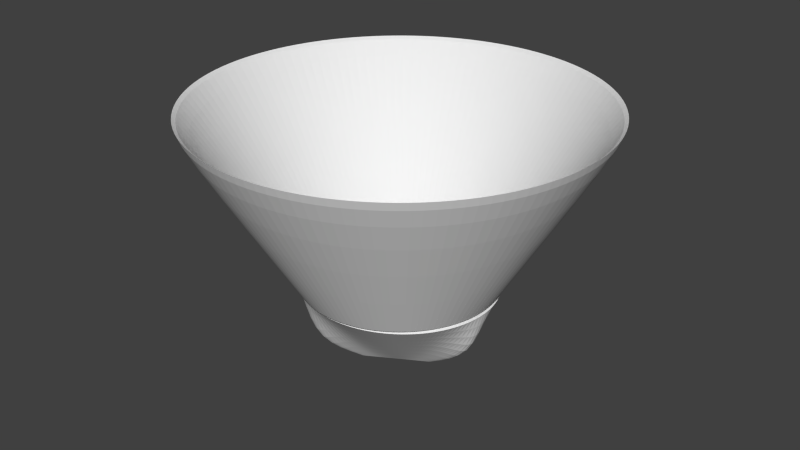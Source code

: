 # Source: cube_holder.blend  (saved by Blender 2.70.0; exported with 4.5.12 LTS)
import bpy
from mathutils import Matrix  # noqa: F401  (used for matrix-valued properties, if any)

bpy.ops.wm.read_factory_settings(use_empty=True)
scene = bpy.context.scene
scene.name = 'Scene'

# ---- collections
col_collection_1 = bpy.data.collections.new('Collection 1'); scene.collection.children.link(col_collection_1)
col_collection_2 = bpy.data.collections.new('Collection 2'); scene.collection.children.link(col_collection_2)
col_collection_2.hide_render = True
col_collection_2.hide_viewport = True

# ---- world
world_world = bpy.data.worlds.new('World'); scene.world = world_world
world_world.color = (0.05088, 0.05088, 0.05088)
world_world.use_sun_shadow = False
world_world.sun_shadow_jitter_overblur = 0.0
world_world.cycles.sampling_method = 'MANUAL'
world_world.cycles.sample_map_resolution = 256

# ---- meshes
me_cone_001 = bpy.data.meshes.new('Cone.001')
me_cone_001.from_pydata([(-6.73, -62.18, 50.0), (6.897, -62.14, 50.0), (20.22, -59.38, 50.0), (32.65, -54.03, 50.0), (43.65, -46.32, 50.0), (52.74, -36.59, 50.0), (59.52, -25.25, 50.0), (63.69, -12.81, 50.0), (65.07, 0.0, 50.0), (-65.2, 0.0, 50.0), (-63.77, -13.0, 50.0), (-59.57, -25.57, 50.0), (-52.73, -36.89, 50.0), (-43.58, -46.57, 50.0), (-32.53, -54.22, 50.0), (-20.07, -59.5, 50.0), (-5.579, -19.54, 0.1188), (-1.358, -17.09, 0.1188), (2.862, -14.64, 0.1188), (7.082, -12.18, 0.1188), (11.3, -9.73, 0.1188), (15.52, -7.276, 0.1188), (19.74, -4.823, 0.1188), (23.96, -2.369, 0.1188), (28.18, 0.0, 0.1188), (-14.15, 0.0, 0.1188), (-14.13, -4.823, 0.1188), (-14.1, -9.723, 0.1188), (-14.08, -14.63, 0.1188), (-14.05, -19.54, 0.1188), (-14.03, -24.44, 0.1188), (-9.799, -22.0, 0.1188), (22.4, -37.26, 30.01), (-36.13, -27.33, 26.84), (59.92, 0.0, 15.01), (36.73, -23.99, 28.56), (3.361, -42.76, 28.61), (-6.228, -43.85, 26.94), (-29.87, -49.67, 15.01), (-42.44, -9.494, 28.77), (-44.74, 0.0, 30.01), (51.28, -8.345, 21.68), (12.77, -40.15, 28.77), (29.74, -30.6, 28.77), (42.46, -16.48, 26.67), (-40.03, -18.73, 28.59), (-33.11, -38.42, 21.87), (-17.8, -46.74, 21.94)], [], [(34, 24, 23, 41), (39, 26, 25, 40), (45, 27, 26, 39), (33, 28, 27, 45), (46, 29, 28, 33), (38, 30, 29, 46), (47, 31, 30, 38), (37, 16, 31, 47), (36, 17, 16, 37), (42, 18, 17, 36), (32, 19, 18, 42), (43, 20, 19, 32), (35, 21, 20, 43), (44, 22, 21, 35), (41, 23, 22, 44), (8, 34, 41, 7), (10, 39, 40, 9), (11, 45, 39, 10), (12, 33, 45, 11), (13, 46, 33, 12), (14, 38, 46, 13), (15, 47, 38, 14), (0, 37, 47, 15), (1, 36, 37, 0), (2, 42, 36, 1), (3, 32, 42, 2), (4, 43, 32, 3), (5, 35, 43, 4), (6, 44, 35, 5), (7, 41, 44, 6)])
_k = {(0, 1): 1.0, (1, 2): 1.0, (2, 3): 1.0, (3, 4): 1.0, (4, 5): 1.0, (5, 6): 1.0, (6, 7): 1.0, (7, 8): 1.0, (9, 10): 1.0, (10, 11): 1.0, (11, 12): 1.0, (12, 13): 1.0, (13, 14): 1.0, (14, 15): 1.0, (0, 15): 1.0, (16, 17): 1.0, (17, 18): 1.0, (18, 19): 1.0, (19, 20): 1.0, (20, 21): 1.0, (21, 22): 1.0, (22, 23): 1.0, (23, 24): 1.0, (25, 26): 1.0, (26, 27): 1.0, (27, 28): 1.0, (28, 29): 1.0, (29, 30): 1.0, (30, 31): 1.0, (16, 31): 1.0}
me_cone_001.attributes.new('crease_edge', 'FLOAT', 'EDGE').data.foreach_set('value', [_k.get((min(e.vertices), max(e.vertices)), 0.0) for e in me_cone_001.edges])
me_cone_001.use_remesh_preserve_volume = False
me_cone_001.use_remesh_preserve_attributes = False
me_cone_001.use_mirror_vertex_groups = False
me_cone_001.update()
me_cone = bpy.data.meshes.new('Cone')
me_cone.from_pydata([(0.0, 0.135, -0.0575), (6.053e-06, 0.06501, 0.0575), (0.02807, 0.132, -0.0575), (0.01358, 0.06358, 0.0575), (0.05491, 0.1233, -0.0575), (0.02657, 0.05936, 0.0575), (0.07935, 0.1092, -0.0575), (0.03839, 0.05254, 0.0575), (0.1003, 0.09033, -0.0575), (0.04854, 0.0434, 0.0575), (0.1169, 0.0675, -0.0575), (0.05656, 0.03236, 0.0575), (0.1284, 0.04172, -0.0575), (0.06211, 0.01989, 0.0575), (0.1343, 0.01411, -0.0575), (0.06495, 0.006533, 0.0575), (0.1343, -0.01411, -0.0575), (0.06495, -0.007119, 0.0575), (0.1284, -0.04172, -0.0575), (0.06211, -0.02047, 0.0575), (0.1169, -0.0675, -0.0575), (0.05656, -0.03294, 0.0575), (0.1003, -0.09033, -0.0575), (0.04854, -0.04399, 0.0575), (0.07935, -0.1092, -0.0575), (0.03839, -0.05312, 0.0575), (0.05491, -0.1233, -0.0575), (0.02657, -0.05995, 0.0575), (0.02807, -0.132, -0.0575), (0.01358, -0.06417, 0.0575), (-1.18e-08, -0.135, -0.0575), (6.045e-06, -0.0656, 0.0575), (-0.02807, -0.132, -0.0575), (-0.01357, -0.06417, 0.0575), (-0.05491, -0.1233, -0.0575), (-0.02655, -0.05995, 0.0575), (-0.07935, -0.1092, -0.0575), (-0.03838, -0.05312, 0.0575), (-0.1003, -0.09033, -0.0575), (-0.04852, -0.04399, 0.0575), (-0.1169, -0.0675, -0.0575), (-0.05655, -0.03294, 0.0575), (-0.1284, -0.04172, -0.0575), (-0.0621, -0.02047, 0.0575), (-0.1343, -0.01411, -0.0575), (-0.06494, -0.007119, 0.0575), (-0.1343, 0.01411, -0.0575), (-0.06494, 0.006533, 0.0575), (-0.1284, 0.04172, -0.0575), (-0.0621, 0.01989, 0.0575), (-0.1169, 0.0675, -0.0575), (-0.05655, 0.03236, 0.0575), (-0.1003, 0.09033, -0.0575), (-0.04852, 0.0434, 0.0575), (-0.07935, 0.1092, -0.0575), (-0.03838, 0.05254, 0.0575), (-0.05491, 0.1233, -0.0575), (-0.02655, 0.05936, 0.0575), (-0.02807, 0.132, -0.0575), (-0.01357, 0.06358, 0.0575), (0.0, 0.135, -0.0675), (0.0, 0.0625, 0.0475), (0.02807, 0.132, -0.0675), (0.01299, 0.06113, 0.0475), (0.05491, 0.1233, -0.0675), (0.02542, 0.0571, 0.0475), (0.07935, 0.1092, -0.0675), (0.03674, 0.05056, 0.0475), (0.1003, 0.09033, -0.0675), (0.04645, 0.04182, 0.0475), (0.1169, 0.0675, -0.0675), (0.05413, 0.03125, 0.0475), (0.1284, 0.04172, -0.0675), (0.05944, 0.01931, 0.0475), (0.1343, 0.01411, -0.0675), (0.06216, 0.006533, 0.0475), (0.1343, -0.01411, -0.0675), (0.06216, -0.006533, 0.0475), (0.1284, -0.04172, -0.0675), (0.05944, -0.01931, 0.0475), (0.1169, -0.0675, -0.0675), (0.05413, -0.03125, 0.0475), (0.1003, -0.09033, -0.0675), (0.04645, -0.04182, 0.0475), (0.07935, -0.1092, -0.0675), (0.03674, -0.05056, 0.0475), (0.05491, -0.1233, -0.0675), (0.02542, -0.0571, 0.0475), (0.02807, -0.132, -0.0675), (0.01299, -0.06113, 0.0475), (-1.18e-08, -0.135, -0.0675), (-5.464e-09, -0.0625, 0.0475), (-0.02807, -0.132, -0.0675), (-0.01299, -0.06113, 0.0475), (-0.05491, -0.1233, -0.0675), (-0.02542, -0.0571, 0.0475), (-0.07935, -0.1092, -0.0675), (-0.03674, -0.05056, 0.0475), (-0.1003, -0.09033, -0.0675), (-0.04645, -0.04182, 0.0475), (-0.1169, -0.0675, -0.0675), (-0.05413, -0.03125, 0.0475), (-0.1284, -0.04172, -0.0675), (-0.05944, -0.01931, 0.0475), (-0.1343, -0.01411, -0.0675), (-0.06216, -0.006533, 0.0475), (-0.1343, 0.01411, -0.0675), (-0.06216, 0.006533, 0.0475), (-0.1284, 0.04172, -0.0675), (-0.05944, 0.01931, 0.0475), (-0.1169, 0.0675, -0.0675), (-0.05413, 0.03125, 0.0475), (-0.1003, 0.09033, -0.0675), (-0.04645, 0.04182, 0.0475), (-0.07935, 0.1092, -0.0675), (-0.03674, 0.05056, 0.0475), (-0.05491, 0.1233, -0.0675), (-0.02542, 0.0571, 0.0475), (-0.02807, 0.132, -0.0675), (-0.01299, 0.06113, 0.0475), (0.0565, 0.03233, 0.04742), (0.04848, 0.04336, 0.04742), (0.0565, -0.0329, 0.04742), (0.06205, -0.02044, 0.04742), (5.899e-06, -0.06552, 0.04742), (0.01357, -0.06409, 0.04742), (-0.05649, -0.0329, 0.04742), (-0.04847, -0.04394, 0.04742), (-0.05649, 0.03233, 0.04742), (-0.06204, 0.01987, 0.04742), (5.907e-06, 0.06495, 0.04742), (-0.01356, 0.06352, 0.04742), (0.03835, 0.05249, 0.04742), (0.02654, 0.05931, 0.04742), (0.06488, -0.007105, 0.04742), (0.06488, 0.006533, 0.04742), (0.02654, -0.05988, 0.04742), (0.03835, -0.05306, 0.04742), (-0.03834, -0.05306, 0.04742), (-0.02653, -0.05988, 0.04742), (-0.06487, 0.006533, 0.04742), (-0.06487, -0.007105, 0.04742), (-0.02653, 0.05931, 0.04742), (-0.03834, 0.05249, 0.04742), (0.01357, 0.06352, 0.04742), (0.06205, 0.01987, 0.04742), (0.04848, -0.04394, 0.04742), (-0.01356, -0.06409, 0.04742), (-0.06204, -0.02044, 0.04742), (-0.04847, 0.04336, 0.04742)], [], [(0, 1, 3, 2), (2, 3, 5, 4), (4, 5, 7, 6), (6, 7, 9, 8), (8, 9, 11, 10), (10, 11, 13, 12), (12, 13, 15, 14), (14, 15, 17, 16), (16, 17, 19, 18), (18, 19, 21, 20), (20, 21, 23, 22), (22, 23, 25, 24), (24, 25, 27, 26), (26, 27, 29, 28), (28, 29, 31, 30), (30, 31, 33, 32), (32, 33, 35, 34), (34, 35, 37, 36), (36, 37, 39, 38), (38, 39, 41, 40), (40, 41, 43, 42), (42, 43, 45, 44), (44, 45, 47, 46), (46, 47, 49, 48), (48, 49, 51, 50), (50, 51, 53, 52), (52, 53, 55, 54), (54, 55, 57, 56), (56, 57, 59, 58), (58, 59, 1, 0), (60, 62, 63, 61), (62, 64, 65, 63), (64, 66, 67, 65), (66, 68, 69, 67), (68, 70, 71, 69), (70, 72, 73, 71), (72, 74, 75, 73), (74, 76, 77, 75), (76, 78, 79, 77), (78, 80, 81, 79), (80, 82, 83, 81), (82, 84, 85, 83), (84, 86, 87, 85), (86, 88, 89, 87), (88, 90, 91, 89), (90, 92, 93, 91), (92, 94, 95, 93), (94, 96, 97, 95), (96, 98, 99, 97), (98, 100, 101, 99), (100, 102, 103, 101), (102, 104, 105, 103), (104, 106, 107, 105), (106, 108, 109, 107), (108, 110, 111, 109), (110, 112, 113, 111), (112, 114, 115, 113), (114, 116, 117, 115), (116, 118, 119, 117), (118, 60, 61, 119), (58, 0, 60, 118), (120, 121, 69, 71), (122, 123, 79, 81), (4, 6, 66, 64), (124, 125, 89, 91), (14, 16, 76, 74), (126, 127, 99, 101), (0, 2, 62, 60), (24, 26, 86, 84), (128, 129, 109, 111), (130, 131, 119, 61), (34, 36, 96, 94), (44, 46, 106, 104), (54, 56, 116, 114), (132, 133, 65, 67), (134, 135, 75, 77), (136, 137, 85, 87), (10, 12, 72, 70), (138, 139, 95, 97), (20, 22, 82, 80), (140, 141, 105, 107), (142, 143, 115, 117), (30, 32, 92, 90), (40, 42, 102, 100), (144, 130, 61, 63), (50, 52, 112, 110), (145, 120, 71, 73), (146, 122, 81, 83), (6, 8, 68, 66), (147, 124, 91, 93), (16, 18, 78, 76), (148, 126, 101, 103), (26, 28, 88, 86), (149, 128, 111, 113), (36, 38, 98, 96), (46, 48, 108, 106), (56, 58, 118, 116), (121, 132, 67, 69), (123, 134, 77, 79), (125, 136, 87, 89), (2, 4, 64, 62), (12, 14, 74, 72), (127, 138, 97, 99), (22, 24, 84, 82), (129, 140, 107, 109), (131, 142, 117, 119), (32, 34, 94, 92), (42, 44, 104, 102), (52, 54, 114, 112), (133, 144, 63, 65), (135, 145, 73, 75), (137, 146, 83, 85), (8, 10, 70, 68), (139, 147, 93, 95), (141, 148, 103, 105), (18, 20, 80, 78), (143, 149, 113, 115), (28, 30, 90, 88), (38, 40, 100, 98), (48, 50, 110, 108), (11, 9, 121, 120), (21, 19, 123, 122), (31, 29, 125, 124), (41, 39, 127, 126), (51, 49, 129, 128), (1, 59, 131, 130), (7, 5, 133, 132), (17, 15, 135, 134), (27, 25, 137, 136), (37, 35, 139, 138), (47, 45, 141, 140), (57, 55, 143, 142), (3, 1, 130, 144), (13, 11, 120, 145), (23, 21, 122, 146), (33, 31, 124, 147), (43, 41, 126, 148), (53, 51, 128, 149), (9, 7, 132, 121), (19, 17, 134, 123), (29, 27, 136, 125), (39, 37, 138, 127), (49, 47, 140, 129), (59, 57, 142, 131), (5, 3, 144, 133), (15, 13, 145, 135), (25, 23, 146, 137), (35, 33, 147, 139), (45, 43, 148, 141), (55, 53, 149, 143)])
_k = {(1, 3): 1.0, (3, 5): 1.0, (5, 7): 1.0, (7, 9): 1.0, (9, 11): 1.0, (11, 13): 1.0, (13, 15): 1.0, (15, 17): 1.0, (17, 19): 1.0, (19, 21): 1.0, (21, 23): 1.0, (23, 25): 1.0, (25, 27): 1.0, (27, 29): 1.0, (29, 31): 1.0, (31, 33): 1.0, (33, 35): 1.0, (35, 37): 1.0, (37, 39): 1.0, (39, 41): 1.0, (41, 43): 1.0, (43, 45): 1.0, (45, 47): 1.0, (47, 49): 1.0, (49, 51): 1.0, (51, 53): 1.0, (53, 55): 1.0, (55, 57): 1.0, (57, 59): 1.0, (1, 59): 1.0, (61, 63): 1.0, (63, 65): 1.0, (65, 67): 1.0, (67, 69): 1.0, (69, 71): 1.0, (71, 73): 1.0, (73, 75): 1.0, (75, 77): 1.0, (77, 79): 1.0, (79, 81): 1.0, (81, 83): 1.0, (83, 85): 1.0, (85, 87): 1.0, (87, 89): 1.0, (89, 91): 1.0, (91, 93): 1.0, (93, 95): 1.0, (95, 97): 1.0, (97, 99): 1.0, (99, 101): 1.0, (101, 103): 1.0, (103, 105): 1.0, (105, 107): 1.0, (107, 109): 1.0, (109, 111): 1.0, (111, 113): 1.0, (113, 115): 1.0, (115, 117): 1.0, (117, 119): 1.0, (61, 119): 1.0, (120, 121): 1.0, (122, 123): 1.0, (124, 125): 1.0, (126, 127): 1.0, (128, 129): 1.0, (130, 131): 1.0, (132, 133): 1.0, (134, 135): 1.0, (136, 137): 1.0, (138, 139): 1.0, (140, 141): 1.0, (142, 143): 1.0, (130, 144): 1.0, (120, 145): 1.0, (122, 146): 1.0, (124, 147): 1.0, (126, 148): 1.0, (128, 149): 1.0, (121, 132): 1.0, (123, 134): 1.0, (125, 136): 1.0, (127, 138): 1.0, (129, 140): 1.0, (131, 142): 1.0, (133, 144): 1.0, (135, 145): 1.0, (137, 146): 1.0, (139, 147): 1.0, (141, 148): 1.0, (143, 149): 1.0}
me_cone.attributes.new('crease_edge', 'FLOAT', 'EDGE').data.foreach_set('value', [_k.get((min(e.vertices), max(e.vertices)), 0.0) for e in me_cone.edges])
me_cone.use_remesh_preserve_volume = False
me_cone.use_remesh_preserve_attributes = False
me_cone.use_mirror_vertex_groups = False
me_cone.update()
me_cube = bpy.data.meshes.new('Cube')
me_cube.from_pydata([(-0.03, -0.03, -0.03), (-0.03, 0.03, -0.03), (0.03, 0.03, -0.03), (0.03, -0.03, -0.03), (-0.03, -0.03, 0.03), (-0.03, 0.03, 0.03), (0.03, 0.03, 0.03), (0.03, -0.03, 0.03)], [], [(4, 5, 1, 0), (5, 6, 2, 1), (6, 7, 3, 2), (7, 4, 0, 3), (0, 1, 2, 3), (7, 6, 5, 4)])
me_cube.use_remesh_preserve_volume = False
me_cube.use_remesh_preserve_attributes = False
me_cube.use_mirror_vertex_groups = False
me_cube.update()

# ---- objects
ob_cone = bpy.data.objects.new('Cone', me_cone_001)
ob_bowl = bpy.data.objects.new('bowl', me_cone)
ob_cube = bpy.data.objects.new('Cube', me_cube)

# ---- transforms, parenting, visibility, modifiers, constraints
ob_cone.location = (0.0, 0.0, -0.6237)
ob_cone.lineart.crease_threshold = 0.0
_m = ob_cone.modifiers.new('Mirror', 'MIRROR')
_m.use_axis = (False, True, False)
_m.use_clip = True
_m.merge_threshold = 1.0
_m = ob_cone.modifiers.new('Subsurf', 'SUBSURF')
_m.uv_smooth = 'PRESERVE_CORNERS'
_m.quality = 2
_m.levels = 2
_m.show_only_control_edges = False
_m = ob_cone.modifiers.new('Solidify', 'SOLIDIFY')
_m.thickness = 5.0
_m.offset = 1.0
_m.nonmanifold_thickness_mode = 'FIXED'
_m.nonmanifold_merge_threshold = 0.0003
ob_bowl.location = (0.0, 0.0, 109.6)
ob_bowl.rotation_euler = (3.142, 0.0, 0.0)
ob_bowl.scale = (1000.0, 1000.0, 1000.0)
ob_bowl.lineart.crease_threshold = 0.0
_m = ob_bowl.modifiers.new('Subsurf', 'SUBSURF')
_m.uv_smooth = 'PRESERVE_CORNERS'
_m.quality = 2
_m.levels = 2
_m.show_only_control_edges = False
ob_cube.location = (0.0, 0.0, 42.02)
ob_cube.rotation_euler = (0.7854, -0.6109, 0.0)
ob_cube.scale = (1000.0, 1000.0, 1000.0)
ob_cube.display_type = 'WIRE'
ob_cube.lineart.crease_threshold = 0.0

# ---- collection membership
col_collection_1.objects.link(ob_cone)
col_collection_1.objects.link(ob_bowl)
col_collection_2.objects.link(ob_cube)

# ---- scene / render settings (as saved in the file)
scene.frame_start = 1; scene.frame_end = 250; scene.frame_set(1)
scene.render.engine = 'BLENDER_EEVEE_NEXT'
scene.render.resolution_percentage = 50
scene.render.dither_intensity = 0.0
scene.cycles.use_denoising = False
scene.cycles.samples = 10
scene.cycles.sampling_pattern = 'TABULATED_SOBOL'
scene.cycles.light_sampling_threshold = 0.0
scene.cycles.use_adaptive_sampling = False
scene.cycles.use_light_tree = False
scene.cycles.blur_glossy = 0.0
scene.cycles.volume_bounces = 1
scene.cycles.pixel_filter_type = 'GAUSSIAN'
scene.cycles.sample_clamp_indirect = 0.0
scene.view_settings.view_transform = 'Standard'
scene.unit_settings.scale_length = 0.001
bpy.context.view_layer.update()

# ---- added for rendering (the .blend has no active camera and no usable light): camera, sun
cam_auto = bpy.data.cameras.new('AutoCamera')
cam_auto.lens = 50.0
cam_auto.sensor_width = 36.0
cam_auto.clip_end = 6822.85
ob_auto_camera = bpy.data.objects.new('AutoCamera', cam_auto)
scene.collection.objects.link(ob_auto_camera)
ob_auto_camera.location = (388.768, -466.522, 399.327)
ob_auto_camera.rotation_euler = (1.09748, -7.21219e-08, 0.694738)
scene.camera = ob_auto_camera
light_auto_sun = bpy.data.lights.new('AutoSun', 'SUN')
light_auto_sun.energy = 3.0
light_auto_sun.angle = 0.0523599
ob_auto_sun = bpy.data.objects.new('AutoSun', light_auto_sun)
scene.collection.objects.link(ob_auto_sun)
ob_auto_sun.rotation_euler = (0.872665, 0.174533, 0.523599)
bpy.context.view_layer.update()
